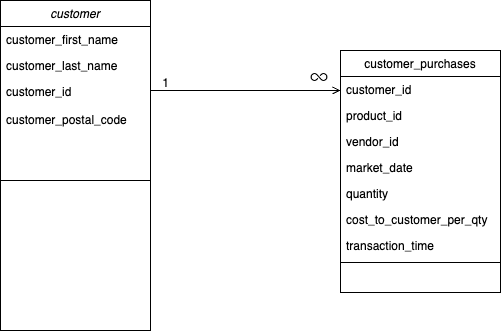

The diagram above was exported from draw.io. Its source (the exported page's mxGraphModel, read from the mxfile embedded in the PNG):
<mxGraphModel dx="954" dy="640" grid="1" gridSize="10" guides="1" tooltips="1" connect="1" arrows="1" fold="1" page="1" pageScale="1" pageWidth="827" pageHeight="1169" math="0" shadow="0">
  <root>
    <mxCell id="WIyWlLk6GJQsqaUBKTNV-0" />
    <mxCell id="WIyWlLk6GJQsqaUBKTNV-1" parent="WIyWlLk6GJQsqaUBKTNV-0" />
    <mxCell id="zkfFHV4jXpPFQw0GAbJ--0" value="customer" style="swimlane;fontStyle=2;align=center;verticalAlign=top;childLayout=stackLayout;horizontal=1;startSize=26;horizontalStack=0;resizeParent=1;resizeLast=0;collapsible=1;marginBottom=0;rounded=0;shadow=0;strokeWidth=1;" parent="WIyWlLk6GJQsqaUBKTNV-1" vertex="1">
      <mxGeometry x="200" y="100" width="150" height="330" as="geometry">
        <mxRectangle x="230" y="140" width="160" height="26" as="alternateBounds" />
      </mxGeometry>
    </mxCell>
    <mxCell id="zkfFHV4jXpPFQw0GAbJ--1" value="customer_first_name" style="text;align=left;verticalAlign=top;spacingLeft=4;spacingRight=4;overflow=hidden;rotatable=0;points=[[0,0.5],[1,0.5]];portConstraint=eastwest;" parent="zkfFHV4jXpPFQw0GAbJ--0" vertex="1">
      <mxGeometry y="26" width="150" height="26" as="geometry" />
    </mxCell>
    <mxCell id="zkfFHV4jXpPFQw0GAbJ--2" value="customer_last_name" style="text;align=left;verticalAlign=top;spacingLeft=4;spacingRight=4;overflow=hidden;rotatable=0;points=[[0,0.5],[1,0.5]];portConstraint=eastwest;rounded=0;shadow=0;html=0;" parent="zkfFHV4jXpPFQw0GAbJ--0" vertex="1">
      <mxGeometry y="52" width="150" height="26" as="geometry" />
    </mxCell>
    <mxCell id="zkfFHV4jXpPFQw0GAbJ--3" value="customer_id&#10;&#10;customer_postal_code" style="text;align=left;verticalAlign=top;spacingLeft=4;spacingRight=4;overflow=hidden;rotatable=0;points=[[0,0.5],[1,0.5]];portConstraint=eastwest;rounded=0;shadow=0;html=0;" parent="zkfFHV4jXpPFQw0GAbJ--0" vertex="1">
      <mxGeometry y="78" width="150" height="92" as="geometry" />
    </mxCell>
    <mxCell id="zkfFHV4jXpPFQw0GAbJ--4" value="" style="line;html=1;strokeWidth=1;align=left;verticalAlign=middle;spacingTop=-1;spacingLeft=3;spacingRight=3;rotatable=0;labelPosition=right;points=[];portConstraint=eastwest;" parent="zkfFHV4jXpPFQw0GAbJ--0" vertex="1">
      <mxGeometry y="170" width="150" height="20" as="geometry" />
    </mxCell>
    <mxCell id="zkfFHV4jXpPFQw0GAbJ--17" value="customer_purchases" style="swimlane;fontStyle=0;align=center;verticalAlign=top;childLayout=stackLayout;horizontal=1;startSize=26;horizontalStack=0;resizeParent=1;resizeLast=0;collapsible=1;marginBottom=0;rounded=0;shadow=0;strokeWidth=1;" parent="WIyWlLk6GJQsqaUBKTNV-1" vertex="1">
      <mxGeometry x="540" y="150" width="160" height="242" as="geometry">
        <mxRectangle x="550" y="140" width="160" height="26" as="alternateBounds" />
      </mxGeometry>
    </mxCell>
    <mxCell id="zkfFHV4jXpPFQw0GAbJ--18" value="customer_id" style="text;align=left;verticalAlign=top;spacingLeft=4;spacingRight=4;overflow=hidden;rotatable=0;points=[[0,0.5],[1,0.5]];portConstraint=eastwest;" parent="zkfFHV4jXpPFQw0GAbJ--17" vertex="1">
      <mxGeometry y="26" width="160" height="26" as="geometry" />
    </mxCell>
    <mxCell id="SU5dWWjxV2vvDxoLWPdR-0" value="product_id" style="text;align=left;verticalAlign=top;spacingLeft=4;spacingRight=4;overflow=hidden;rotatable=0;points=[[0,0.5],[1,0.5]];portConstraint=eastwest;rounded=0;shadow=0;html=0;" vertex="1" parent="zkfFHV4jXpPFQw0GAbJ--17">
      <mxGeometry y="52" width="160" height="26" as="geometry" />
    </mxCell>
    <mxCell id="zkfFHV4jXpPFQw0GAbJ--19" value="vendor_id" style="text;align=left;verticalAlign=top;spacingLeft=4;spacingRight=4;overflow=hidden;rotatable=0;points=[[0,0.5],[1,0.5]];portConstraint=eastwest;rounded=0;shadow=0;html=0;" parent="zkfFHV4jXpPFQw0GAbJ--17" vertex="1">
      <mxGeometry y="78" width="160" height="26" as="geometry" />
    </mxCell>
    <mxCell id="zkfFHV4jXpPFQw0GAbJ--20" value="market_date" style="text;align=left;verticalAlign=top;spacingLeft=4;spacingRight=4;overflow=hidden;rotatable=0;points=[[0,0.5],[1,0.5]];portConstraint=eastwest;rounded=0;shadow=0;html=0;" parent="zkfFHV4jXpPFQw0GAbJ--17" vertex="1">
      <mxGeometry y="104" width="160" height="26" as="geometry" />
    </mxCell>
    <mxCell id="zkfFHV4jXpPFQw0GAbJ--21" value="quantity" style="text;align=left;verticalAlign=top;spacingLeft=4;spacingRight=4;overflow=hidden;rotatable=0;points=[[0,0.5],[1,0.5]];portConstraint=eastwest;rounded=0;shadow=0;html=0;" parent="zkfFHV4jXpPFQw0GAbJ--17" vertex="1">
      <mxGeometry y="130" width="160" height="26" as="geometry" />
    </mxCell>
    <mxCell id="zkfFHV4jXpPFQw0GAbJ--22" value="cost_to_customer_per_qty" style="text;align=left;verticalAlign=top;spacingLeft=4;spacingRight=4;overflow=hidden;rotatable=0;points=[[0,0.5],[1,0.5]];portConstraint=eastwest;rounded=0;shadow=0;html=0;" parent="zkfFHV4jXpPFQw0GAbJ--17" vertex="1">
      <mxGeometry y="156" width="160" height="26" as="geometry" />
    </mxCell>
    <mxCell id="zkfFHV4jXpPFQw0GAbJ--24" value="transaction_time" style="text;align=left;verticalAlign=top;spacingLeft=4;spacingRight=4;overflow=hidden;rotatable=0;points=[[0,0.5],[1,0.5]];portConstraint=eastwest;" parent="zkfFHV4jXpPFQw0GAbJ--17" vertex="1">
      <mxGeometry y="182" width="160" height="26" as="geometry" />
    </mxCell>
    <mxCell id="zkfFHV4jXpPFQw0GAbJ--23" value="" style="line;html=1;strokeWidth=1;align=left;verticalAlign=middle;spacingTop=-1;spacingLeft=3;spacingRight=3;rotatable=0;labelPosition=right;points=[];portConstraint=eastwest;" parent="zkfFHV4jXpPFQw0GAbJ--17" vertex="1">
      <mxGeometry y="208" width="160" height="8" as="geometry" />
    </mxCell>
    <mxCell id="zkfFHV4jXpPFQw0GAbJ--26" value="" style="endArrow=open;shadow=0;strokeWidth=1;rounded=0;curved=0;endFill=1;edgeStyle=elbowEdgeStyle;elbow=vertical;" parent="WIyWlLk6GJQsqaUBKTNV-1" source="zkfFHV4jXpPFQw0GAbJ--0" target="zkfFHV4jXpPFQw0GAbJ--17" edge="1">
      <mxGeometry x="0.5" y="41" relative="1" as="geometry">
        <mxPoint x="380" y="192" as="sourcePoint" />
        <mxPoint x="540" y="192" as="targetPoint" />
        <mxPoint x="-40" y="32" as="offset" />
        <Array as="points">
          <mxPoint x="410" y="190" />
        </Array>
      </mxGeometry>
    </mxCell>
    <mxCell id="zkfFHV4jXpPFQw0GAbJ--28" value="" style="resizable=0;align=right;verticalAlign=bottom;labelBackgroundColor=none;fontSize=12;" parent="zkfFHV4jXpPFQw0GAbJ--26" connectable="0" vertex="1">
      <mxGeometry x="1" relative="1" as="geometry">
        <mxPoint x="-7" y="-1" as="offset" />
      </mxGeometry>
    </mxCell>
    <mxCell id="SU5dWWjxV2vvDxoLWPdR-2" value="1" style="text;html=1;align=center;verticalAlign=middle;resizable=0;points=[];autosize=1;strokeColor=none;fillColor=none;" vertex="1" parent="WIyWlLk6GJQsqaUBKTNV-1">
      <mxGeometry x="350" y="168" width="30" height="30" as="geometry" />
    </mxCell>
    <mxCell id="SU5dWWjxV2vvDxoLWPdR-3" value="" style="shape=image;html=1;verticalAlign=top;verticalLabelPosition=bottom;labelBackgroundColor=#ffffff;imageAspect=0;aspect=fixed;image=https://cdn0.iconfinder.com/data/icons/phosphor-regular-vol-3/256/infinity-128.png" vertex="1" parent="WIyWlLk6GJQsqaUBKTNV-1">
      <mxGeometry x="510" y="168" width="18" height="18" as="geometry" />
    </mxCell>
  </root>
</mxGraphModel>